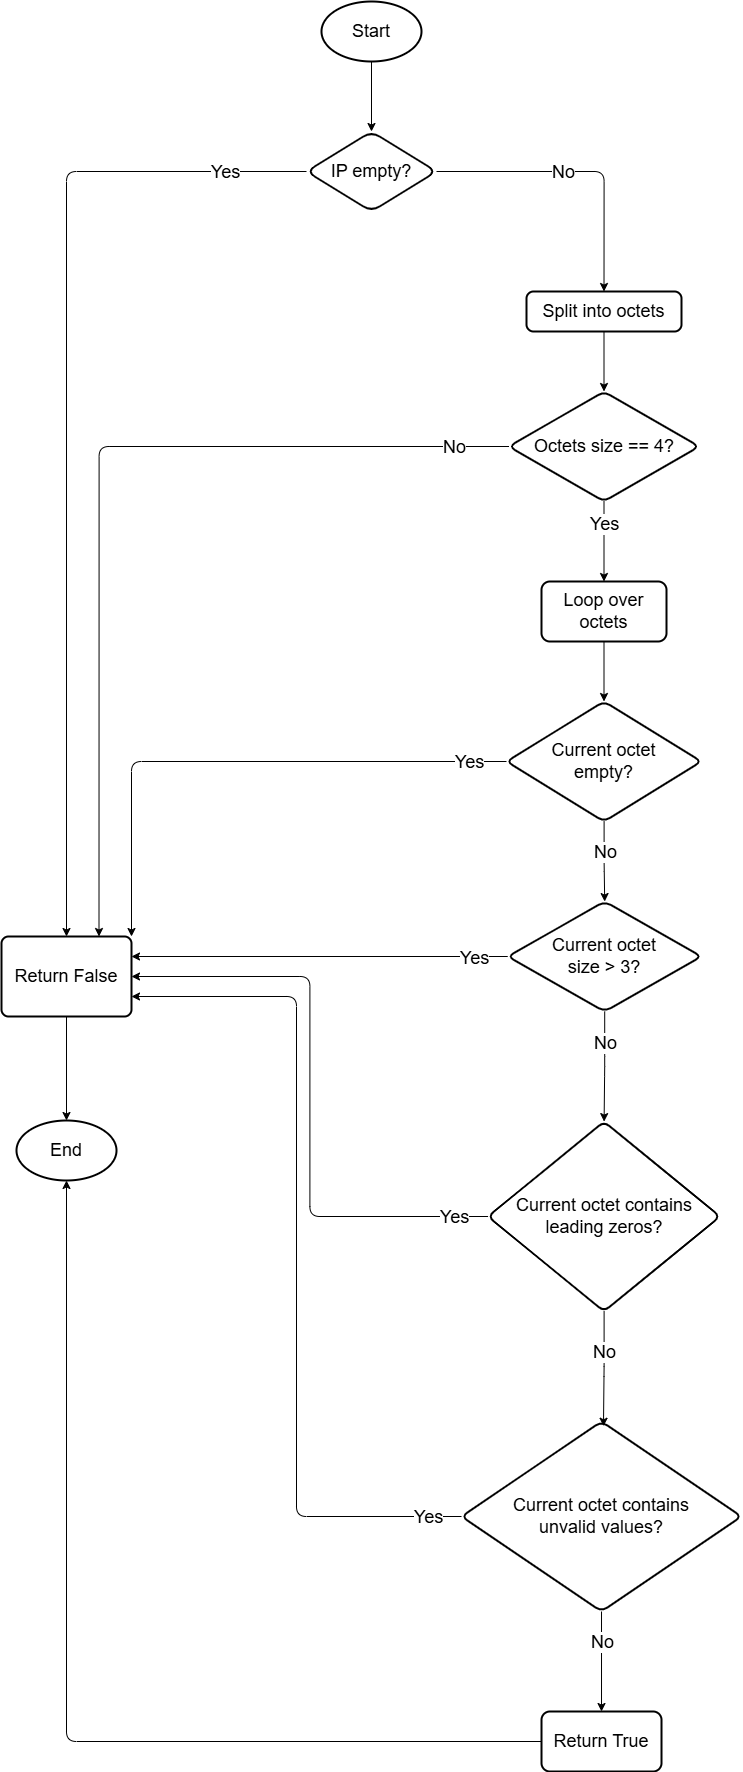

The diagram above was exported from draw.io. Its source (the exported page's mxGraphModel, read from the mxfile embedded in the PNG):
<mxGraphModel dx="2856" dy="1486" grid="1" gridSize="10" guides="1" tooltips="1" connect="1" arrows="1" fold="1" page="1" pageScale="1" pageWidth="827" pageHeight="1169" math="0" shadow="0">
  <root>
    <mxCell id="WIyWlLk6GJQsqaUBKTNV-0" />
    <mxCell id="WIyWlLk6GJQsqaUBKTNV-1" parent="WIyWlLk6GJQsqaUBKTNV-0" />
    <mxCell id="PdZio3SnlSJl_mb1jvMc-9" value="" style="edgeStyle=orthogonalEdgeStyle;rounded=1;orthogonalLoop=1;jettySize=auto;html=1;fontSize=18;" parent="WIyWlLk6GJQsqaUBKTNV-1" source="PdZio3SnlSJl_mb1jvMc-1" target="PdZio3SnlSJl_mb1jvMc-8" edge="1">
      <mxGeometry relative="1" as="geometry" />
    </mxCell>
    <mxCell id="PdZio3SnlSJl_mb1jvMc-1" value="&lt;font style=&quot;font-size: 18px;&quot;&gt;Start&lt;/font&gt;" style="strokeWidth=2;html=1;shape=mxgraph.flowchart.start_1;whiteSpace=wrap;fontSize=18;rounded=1;" parent="WIyWlLk6GJQsqaUBKTNV-1" vertex="1">
      <mxGeometry x="363" y="290" width="100" height="60" as="geometry" />
    </mxCell>
    <mxCell id="PdZio3SnlSJl_mb1jvMc-6" value="" style="edgeStyle=orthogonalEdgeStyle;rounded=1;orthogonalLoop=1;jettySize=auto;html=1;" parent="WIyWlLk6GJQsqaUBKTNV-1" edge="1">
      <mxGeometry relative="1" as="geometry">
        <mxPoint x="430" y="200" as="sourcePoint" />
      </mxGeometry>
    </mxCell>
    <mxCell id="PdZio3SnlSJl_mb1jvMc-13" style="edgeStyle=orthogonalEdgeStyle;rounded=1;orthogonalLoop=1;jettySize=auto;html=1;exitX=0;exitY=0.5;exitDx=0;exitDy=0;entryX=0.5;entryY=0;entryDx=0;entryDy=0;fontSize=18;" parent="WIyWlLk6GJQsqaUBKTNV-1" source="PdZio3SnlSJl_mb1jvMc-8" target="PdZio3SnlSJl_mb1jvMc-10" edge="1">
      <mxGeometry relative="1" as="geometry" />
    </mxCell>
    <mxCell id="PdZio3SnlSJl_mb1jvMc-14" value="Yes" style="edgeLabel;html=1;align=center;verticalAlign=middle;resizable=0;points=[];fontSize=18;rounded=1;" parent="PdZio3SnlSJl_mb1jvMc-13" vertex="1" connectable="0">
      <mxGeometry x="-0.8357" y="1" relative="1" as="geometry">
        <mxPoint y="-1" as="offset" />
      </mxGeometry>
    </mxCell>
    <mxCell id="PdZio3SnlSJl_mb1jvMc-15" style="edgeStyle=orthogonalEdgeStyle;rounded=1;orthogonalLoop=1;jettySize=auto;html=1;exitX=1;exitY=0.5;exitDx=0;exitDy=0;entryX=0.5;entryY=0;entryDx=0;entryDy=0;fontSize=18;" parent="WIyWlLk6GJQsqaUBKTNV-1" source="PdZio3SnlSJl_mb1jvMc-8" target="PdZio3SnlSJl_mb1jvMc-18" edge="1">
      <mxGeometry relative="1" as="geometry">
        <mxPoint x="583" y="580" as="targetPoint" />
      </mxGeometry>
    </mxCell>
    <mxCell id="PdZio3SnlSJl_mb1jvMc-17" value="No" style="edgeLabel;html=1;align=center;verticalAlign=middle;resizable=0;points=[];fontSize=18;rounded=1;" parent="PdZio3SnlSJl_mb1jvMc-15" vertex="1" connectable="0">
      <mxGeometry x="-0.122" y="-2" relative="1" as="geometry">
        <mxPoint y="-2" as="offset" />
      </mxGeometry>
    </mxCell>
    <mxCell id="PdZio3SnlSJl_mb1jvMc-8" value="IP empty?" style="rhombus;whiteSpace=wrap;html=1;strokeWidth=2;fontSize=18;rounded=1;" parent="WIyWlLk6GJQsqaUBKTNV-1" vertex="1">
      <mxGeometry x="348" y="420" width="130" height="80" as="geometry" />
    </mxCell>
    <mxCell id="PdZio3SnlSJl_mb1jvMc-10" value="Return False" style="rounded=1;whiteSpace=wrap;html=1;absoluteArcSize=1;arcSize=14;strokeWidth=2;fontSize=18;" parent="WIyWlLk6GJQsqaUBKTNV-1" vertex="1">
      <mxGeometry x="43" y="1225" width="130" height="80" as="geometry" />
    </mxCell>
    <mxCell id="PdZio3SnlSJl_mb1jvMc-11" value="End" style="strokeWidth=2;html=1;shape=mxgraph.flowchart.start_1;whiteSpace=wrap;fontSize=18;rounded=1;" parent="WIyWlLk6GJQsqaUBKTNV-1" vertex="1">
      <mxGeometry x="58" y="1409" width="100" height="60" as="geometry" />
    </mxCell>
    <mxCell id="PdZio3SnlSJl_mb1jvMc-12" style="edgeStyle=orthogonalEdgeStyle;rounded=1;orthogonalLoop=1;jettySize=auto;html=1;exitX=0.5;exitY=1;exitDx=0;exitDy=0;entryX=0.5;entryY=0;entryDx=0;entryDy=0;entryPerimeter=0;fontSize=18;" parent="WIyWlLk6GJQsqaUBKTNV-1" source="PdZio3SnlSJl_mb1jvMc-10" target="PdZio3SnlSJl_mb1jvMc-11" edge="1">
      <mxGeometry relative="1" as="geometry" />
    </mxCell>
    <mxCell id="PdZio3SnlSJl_mb1jvMc-20" value="" style="edgeStyle=orthogonalEdgeStyle;rounded=1;orthogonalLoop=1;jettySize=auto;html=1;fontSize=18;" parent="WIyWlLk6GJQsqaUBKTNV-1" source="PdZio3SnlSJl_mb1jvMc-18" target="PdZio3SnlSJl_mb1jvMc-19" edge="1">
      <mxGeometry relative="1" as="geometry" />
    </mxCell>
    <mxCell id="PdZio3SnlSJl_mb1jvMc-18" value="Split into octets" style="rounded=1;whiteSpace=wrap;html=1;absoluteArcSize=1;arcSize=14;strokeWidth=2;fontSize=18;" parent="WIyWlLk6GJQsqaUBKTNV-1" vertex="1">
      <mxGeometry x="568" y="580" width="155" height="40" as="geometry" />
    </mxCell>
    <mxCell id="PdZio3SnlSJl_mb1jvMc-21" style="edgeStyle=orthogonalEdgeStyle;rounded=1;orthogonalLoop=1;jettySize=auto;html=1;entryX=0.75;entryY=0;entryDx=0;entryDy=0;fontSize=18;" parent="WIyWlLk6GJQsqaUBKTNV-1" source="PdZio3SnlSJl_mb1jvMc-19" target="PdZio3SnlSJl_mb1jvMc-10" edge="1">
      <mxGeometry relative="1" as="geometry" />
    </mxCell>
    <mxCell id="PdZio3SnlSJl_mb1jvMc-27" value="No" style="edgeLabel;html=1;align=center;verticalAlign=middle;resizable=0;points=[];fontSize=18;rounded=1;" parent="PdZio3SnlSJl_mb1jvMc-21" vertex="1" connectable="0">
      <mxGeometry x="-0.8734" y="3" relative="1" as="geometry">
        <mxPoint y="-3" as="offset" />
      </mxGeometry>
    </mxCell>
    <mxCell id="PdZio3SnlSJl_mb1jvMc-23" value="" style="edgeStyle=orthogonalEdgeStyle;rounded=1;orthogonalLoop=1;jettySize=auto;html=1;fontSize=18;" parent="WIyWlLk6GJQsqaUBKTNV-1" source="PdZio3SnlSJl_mb1jvMc-19" target="PdZio3SnlSJl_mb1jvMc-22" edge="1">
      <mxGeometry relative="1" as="geometry" />
    </mxCell>
    <mxCell id="PdZio3SnlSJl_mb1jvMc-28" value="Yes" style="edgeLabel;html=1;align=center;verticalAlign=middle;resizable=0;points=[];fontSize=18;rounded=1;" parent="PdZio3SnlSJl_mb1jvMc-23" vertex="1" connectable="0">
      <mxGeometry x="-0.4259" y="-1" relative="1" as="geometry">
        <mxPoint as="offset" />
      </mxGeometry>
    </mxCell>
    <mxCell id="PdZio3SnlSJl_mb1jvMc-19" value="Octets size == 4?" style="rhombus;whiteSpace=wrap;html=1;rounded=1;arcSize=14;strokeWidth=2;fontSize=18;" parent="WIyWlLk6GJQsqaUBKTNV-1" vertex="1">
      <mxGeometry x="550.5" y="680" width="190" height="110" as="geometry" />
    </mxCell>
    <mxCell id="PdZio3SnlSJl_mb1jvMc-25" value="" style="edgeStyle=orthogonalEdgeStyle;rounded=1;orthogonalLoop=1;jettySize=auto;html=1;fontSize=18;" parent="WIyWlLk6GJQsqaUBKTNV-1" source="PdZio3SnlSJl_mb1jvMc-22" target="PdZio3SnlSJl_mb1jvMc-24" edge="1">
      <mxGeometry relative="1" as="geometry" />
    </mxCell>
    <mxCell id="PdZio3SnlSJl_mb1jvMc-22" value="Loop over octets" style="whiteSpace=wrap;html=1;rounded=1;arcSize=14;strokeWidth=2;fontSize=18;" parent="WIyWlLk6GJQsqaUBKTNV-1" vertex="1">
      <mxGeometry x="583" y="870" width="125" height="60" as="geometry" />
    </mxCell>
    <mxCell id="PdZio3SnlSJl_mb1jvMc-26" style="edgeStyle=orthogonalEdgeStyle;rounded=1;orthogonalLoop=1;jettySize=auto;html=1;entryX=1;entryY=0;entryDx=0;entryDy=0;fontSize=18;" parent="WIyWlLk6GJQsqaUBKTNV-1" source="PdZio3SnlSJl_mb1jvMc-24" target="PdZio3SnlSJl_mb1jvMc-10" edge="1">
      <mxGeometry relative="1" as="geometry" />
    </mxCell>
    <mxCell id="PdZio3SnlSJl_mb1jvMc-30" value="Yes" style="edgeLabel;html=1;align=center;verticalAlign=middle;resizable=0;points=[];fontSize=18;rounded=1;" parent="PdZio3SnlSJl_mb1jvMc-26" vertex="1" connectable="0">
      <mxGeometry x="-0.8592" y="4" relative="1" as="geometry">
        <mxPoint y="-4" as="offset" />
      </mxGeometry>
    </mxCell>
    <mxCell id="PdZio3SnlSJl_mb1jvMc-32" value="" style="edgeStyle=orthogonalEdgeStyle;rounded=1;orthogonalLoop=1;jettySize=auto;html=1;fontSize=18;" parent="WIyWlLk6GJQsqaUBKTNV-1" source="PdZio3SnlSJl_mb1jvMc-24" target="PdZio3SnlSJl_mb1jvMc-31" edge="1">
      <mxGeometry relative="1" as="geometry" />
    </mxCell>
    <mxCell id="PdZio3SnlSJl_mb1jvMc-35" value="No" style="edgeLabel;html=1;align=center;verticalAlign=middle;resizable=0;points=[];fontSize=18;rounded=1;" parent="PdZio3SnlSJl_mb1jvMc-32" vertex="1" connectable="0">
      <mxGeometry x="-0.8398" relative="1" as="geometry">
        <mxPoint y="24" as="offset" />
      </mxGeometry>
    </mxCell>
    <mxCell id="PdZio3SnlSJl_mb1jvMc-24" value="Current octet&lt;div&gt;empty?&lt;/div&gt;" style="rhombus;whiteSpace=wrap;html=1;rounded=1;arcSize=14;strokeWidth=2;fontSize=18;" parent="WIyWlLk6GJQsqaUBKTNV-1" vertex="1">
      <mxGeometry x="548" y="990" width="195" height="120" as="geometry" />
    </mxCell>
    <mxCell id="PdZio3SnlSJl_mb1jvMc-37" value="" style="edgeStyle=orthogonalEdgeStyle;rounded=1;orthogonalLoop=1;jettySize=auto;html=1;fontSize=18;" parent="WIyWlLk6GJQsqaUBKTNV-1" source="PdZio3SnlSJl_mb1jvMc-31" target="PdZio3SnlSJl_mb1jvMc-36" edge="1">
      <mxGeometry relative="1" as="geometry" />
    </mxCell>
    <mxCell id="PdZio3SnlSJl_mb1jvMc-49" value="No" style="edgeLabel;html=1;align=center;verticalAlign=middle;resizable=0;points=[];fontSize=18;rounded=1;" parent="PdZio3SnlSJl_mb1jvMc-37" vertex="1" connectable="0">
      <mxGeometry x="-0.6503" relative="1" as="geometry">
        <mxPoint y="11" as="offset" />
      </mxGeometry>
    </mxCell>
    <mxCell id="PdZio3SnlSJl_mb1jvMc-46" style="edgeStyle=orthogonalEdgeStyle;rounded=1;orthogonalLoop=1;jettySize=auto;html=1;entryX=1;entryY=0.25;entryDx=0;entryDy=0;fontSize=18;" parent="WIyWlLk6GJQsqaUBKTNV-1" source="PdZio3SnlSJl_mb1jvMc-31" target="PdZio3SnlSJl_mb1jvMc-10" edge="1">
      <mxGeometry relative="1" as="geometry" />
    </mxCell>
    <mxCell id="PdZio3SnlSJl_mb1jvMc-48" value="Yes" style="edgeLabel;html=1;align=center;verticalAlign=middle;resizable=0;points=[];fontSize=18;rounded=1;" parent="PdZio3SnlSJl_mb1jvMc-46" vertex="1" connectable="0">
      <mxGeometry x="-0.8204" y="1" relative="1" as="geometry">
        <mxPoint as="offset" />
      </mxGeometry>
    </mxCell>
    <mxCell id="PdZio3SnlSJl_mb1jvMc-31" value="Current octet&lt;div&gt;size &amp;gt; 3?&lt;/div&gt;" style="rhombus;whiteSpace=wrap;html=1;rounded=1;arcSize=14;strokeWidth=2;fontSize=18;" parent="WIyWlLk6GJQsqaUBKTNV-1" vertex="1">
      <mxGeometry x="549.25" y="1190" width="193.75" height="110" as="geometry" />
    </mxCell>
    <mxCell id="PdZio3SnlSJl_mb1jvMc-38" style="edgeStyle=orthogonalEdgeStyle;rounded=1;orthogonalLoop=1;jettySize=auto;html=1;entryX=1;entryY=0.5;entryDx=0;entryDy=0;fontSize=18;" parent="WIyWlLk6GJQsqaUBKTNV-1" source="PdZio3SnlSJl_mb1jvMc-36" target="PdZio3SnlSJl_mb1jvMc-10" edge="1">
      <mxGeometry relative="1" as="geometry">
        <mxPoint x="173" y="1140" as="targetPoint" />
      </mxGeometry>
    </mxCell>
    <mxCell id="PdZio3SnlSJl_mb1jvMc-39" value="Yes" style="edgeLabel;html=1;align=center;verticalAlign=middle;resizable=0;points=[];fontSize=18;rounded=1;" parent="PdZio3SnlSJl_mb1jvMc-38" vertex="1" connectable="0">
      <mxGeometry x="-0.942" y="1" relative="1" as="geometry">
        <mxPoint x="-17" y="-1" as="offset" />
      </mxGeometry>
    </mxCell>
    <mxCell id="PdZio3SnlSJl_mb1jvMc-41" value="" style="edgeStyle=orthogonalEdgeStyle;rounded=1;orthogonalLoop=1;jettySize=auto;html=1;fontSize=18;" parent="WIyWlLk6GJQsqaUBKTNV-1" target="PdZio3SnlSJl_mb1jvMc-40" edge="1">
      <mxGeometry relative="1" as="geometry">
        <mxPoint x="645.5833333333333" y="1810.9358117335862" as="sourcePoint" />
      </mxGeometry>
    </mxCell>
    <mxCell id="PdZio3SnlSJl_mb1jvMc-50" value="No" style="edgeLabel;html=1;align=center;verticalAlign=middle;resizable=0;points=[];fontSize=18;rounded=1;" parent="PdZio3SnlSJl_mb1jvMc-41" vertex="1" connectable="0">
      <mxGeometry x="-0.3534" y="-1" relative="1" as="geometry">
        <mxPoint as="offset" />
      </mxGeometry>
    </mxCell>
    <mxCell id="PdZio3SnlSJl_mb1jvMc-36" value="Current octet contains&lt;div style=&quot;font-size: 18px;&quot;&gt;leading zeros?&lt;/div&gt;" style="rhombus;whiteSpace=wrap;html=1;rounded=1;arcSize=14;strokeWidth=2;fontSize=18;" parent="WIyWlLk6GJQsqaUBKTNV-1" vertex="1">
      <mxGeometry x="529.5600000000001" y="1410" width="231.87" height="190" as="geometry" />
    </mxCell>
    <mxCell id="PdZio3SnlSJl_mb1jvMc-43" value="" style="edgeStyle=orthogonalEdgeStyle;rounded=1;orthogonalLoop=1;jettySize=auto;html=1;fontSize=18;" parent="WIyWlLk6GJQsqaUBKTNV-1" source="PdZio3SnlSJl_mb1jvMc-40" target="PdZio3SnlSJl_mb1jvMc-42" edge="1">
      <mxGeometry relative="1" as="geometry" />
    </mxCell>
    <mxCell id="PdZio3SnlSJl_mb1jvMc-52" value="No" style="edgeLabel;html=1;align=center;verticalAlign=middle;resizable=0;points=[];fontSize=18;rounded=1;" parent="PdZio3SnlSJl_mb1jvMc-43" vertex="1" connectable="0">
      <mxGeometry x="-0.6066" relative="1" as="geometry">
        <mxPoint y="10" as="offset" />
      </mxGeometry>
    </mxCell>
    <mxCell id="PdZio3SnlSJl_mb1jvMc-54" style="edgeStyle=orthogonalEdgeStyle;rounded=1;orthogonalLoop=1;jettySize=auto;html=1;entryX=1;entryY=0.75;entryDx=0;entryDy=0;" parent="WIyWlLk6GJQsqaUBKTNV-1" source="PdZio3SnlSJl_mb1jvMc-40" target="PdZio3SnlSJl_mb1jvMc-10" edge="1">
      <mxGeometry relative="1" as="geometry" />
    </mxCell>
    <mxCell id="PdZio3SnlSJl_mb1jvMc-56" value="&lt;font style=&quot;font-size: 18px;&quot;&gt;Yes&lt;/font&gt;" style="edgeLabel;html=1;align=center;verticalAlign=middle;resizable=0;points=[];rounded=1;" parent="PdZio3SnlSJl_mb1jvMc-54" vertex="1" connectable="0">
      <mxGeometry x="-0.8718" relative="1" as="geometry">
        <mxPoint x="20" as="offset" />
      </mxGeometry>
    </mxCell>
    <mxCell id="PdZio3SnlSJl_mb1jvMc-40" value="Current octet contains&lt;div style=&quot;font-size: 18px;&quot;&gt;unvalid values?&lt;/div&gt;" style="rhombus;whiteSpace=wrap;html=1;rounded=1;arcSize=14;strokeWidth=2;fontSize=18;" parent="WIyWlLk6GJQsqaUBKTNV-1" vertex="1">
      <mxGeometry x="503.01" y="1710" width="280" height="190" as="geometry" />
    </mxCell>
    <mxCell id="PdZio3SnlSJl_mb1jvMc-42" value="Return T&lt;span style=&quot;background-color: initial; font-size: 18px;&quot;&gt;rue&lt;/span&gt;" style="whiteSpace=wrap;html=1;rounded=1;arcSize=14;strokeWidth=2;fontSize=18;" parent="WIyWlLk6GJQsqaUBKTNV-1" vertex="1">
      <mxGeometry x="583.005" y="2000" width="120" height="60" as="geometry" />
    </mxCell>
    <mxCell id="PdZio3SnlSJl_mb1jvMc-45" style="edgeStyle=orthogonalEdgeStyle;rounded=1;orthogonalLoop=1;jettySize=auto;html=1;entryX=0.5;entryY=1;entryDx=0;entryDy=0;entryPerimeter=0;fontSize=18;" parent="WIyWlLk6GJQsqaUBKTNV-1" source="PdZio3SnlSJl_mb1jvMc-42" target="PdZio3SnlSJl_mb1jvMc-11" edge="1">
      <mxGeometry relative="1" as="geometry" />
    </mxCell>
    <mxCell id="PdZio3SnlSJl_mb1jvMc-53" style="edgeStyle=orthogonalEdgeStyle;rounded=1;orthogonalLoop=1;jettySize=auto;html=1;entryX=0.507;entryY=0.025;entryDx=0;entryDy=0;entryPerimeter=0;" parent="WIyWlLk6GJQsqaUBKTNV-1" source="PdZio3SnlSJl_mb1jvMc-36" target="PdZio3SnlSJl_mb1jvMc-40" edge="1">
      <mxGeometry relative="1" as="geometry" />
    </mxCell>
    <mxCell id="PdZio3SnlSJl_mb1jvMc-55" value="&lt;font style=&quot;font-size: 18px;&quot;&gt;No&lt;/font&gt;" style="edgeLabel;html=1;align=center;verticalAlign=middle;resizable=0;points=[];rounded=1;" parent="PdZio3SnlSJl_mb1jvMc-53" vertex="1" connectable="0">
      <mxGeometry x="-0.308" y="-1" relative="1" as="geometry">
        <mxPoint as="offset" />
      </mxGeometry>
    </mxCell>
  </root>
</mxGraphModel>